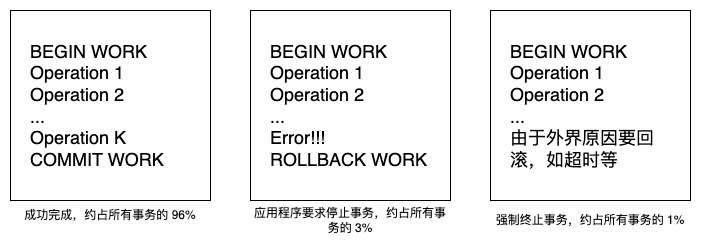

The diagram above was exported from draw.io. Its source (the exported page's mxGraphModel, read from the mxfile embedded in the PNG):
<mxGraphModel dx="653" dy="1023" grid="1" gridSize="10" guides="1" tooltips="1" connect="1" arrows="1" fold="1" page="1" pageScale="1" pageWidth="850" pageHeight="1100" math="0" shadow="0">
  <root>
    <mxCell id="0" />
    <mxCell id="1" parent="0" />
    <mxCell id="2" value="BEGIN WORK&lt;div&gt;Operation 1&lt;/div&gt;&lt;div&gt;Operation 2&lt;/div&gt;&lt;div&gt;...&lt;/div&gt;&lt;div&gt;Operation K&lt;/div&gt;&lt;div&gt;COMMIT WORK&lt;/div&gt;" style="rounded=0;whiteSpace=wrap;html=1;align=left;labelPosition=center;verticalLabelPosition=middle;verticalAlign=middle;spacingLeft=0;spacing=20;fontSize=18;" vertex="1" parent="1">
      <mxGeometry x="80" y="770" width="200" height="190" as="geometry" />
    </mxCell>
    <mxCell id="3" value="成功完成，约占所有事务的 96%" style="text;html=1;align=center;verticalAlign=middle;whiteSpace=wrap;rounded=0;" vertex="1" parent="1">
      <mxGeometry x="80" y="960" width="200" height="30" as="geometry" />
    </mxCell>
    <mxCell id="4" value="BEGIN WORK&lt;div&gt;Operation 1&lt;/div&gt;&lt;div&gt;Operation 2&lt;/div&gt;&lt;div&gt;...&lt;/div&gt;&lt;div&gt;Error!!!&lt;/div&gt;&lt;div&gt;ROLLBACK WORK&lt;/div&gt;" style="rounded=0;whiteSpace=wrap;html=1;align=left;labelPosition=center;verticalLabelPosition=middle;verticalAlign=middle;spacingLeft=0;spacing=20;fontSize=18;" vertex="1" parent="1">
      <mxGeometry x="320" y="770" width="200" height="190" as="geometry" />
    </mxCell>
    <mxCell id="5" value="应用程序要求停止事务，约占所有事务的 3%" style="text;html=1;align=center;verticalAlign=middle;whiteSpace=wrap;rounded=0;" vertex="1" parent="1">
      <mxGeometry x="320" y="960" width="200" height="40" as="geometry" />
    </mxCell>
    <mxCell id="6" value="BEGIN WORK&lt;div&gt;Operation 1&lt;/div&gt;&lt;div&gt;Operation 2&lt;/div&gt;&lt;div&gt;...&lt;/div&gt;&lt;div&gt;由于外界原因要回滚，如超时等&lt;/div&gt;" style="rounded=0;whiteSpace=wrap;html=1;align=left;labelPosition=center;verticalLabelPosition=middle;verticalAlign=middle;spacingLeft=0;spacing=20;fontSize=18;" vertex="1" parent="1">
      <mxGeometry x="560" y="770" width="200" height="190" as="geometry" />
    </mxCell>
    <mxCell id="7" value="强制终止事务，约占所有事务的 1%" style="text;html=1;align=center;verticalAlign=middle;whiteSpace=wrap;rounded=0;" vertex="1" parent="1">
      <mxGeometry x="560" y="960" width="200" height="40" as="geometry" />
    </mxCell>
  </root>
</mxGraphModel>